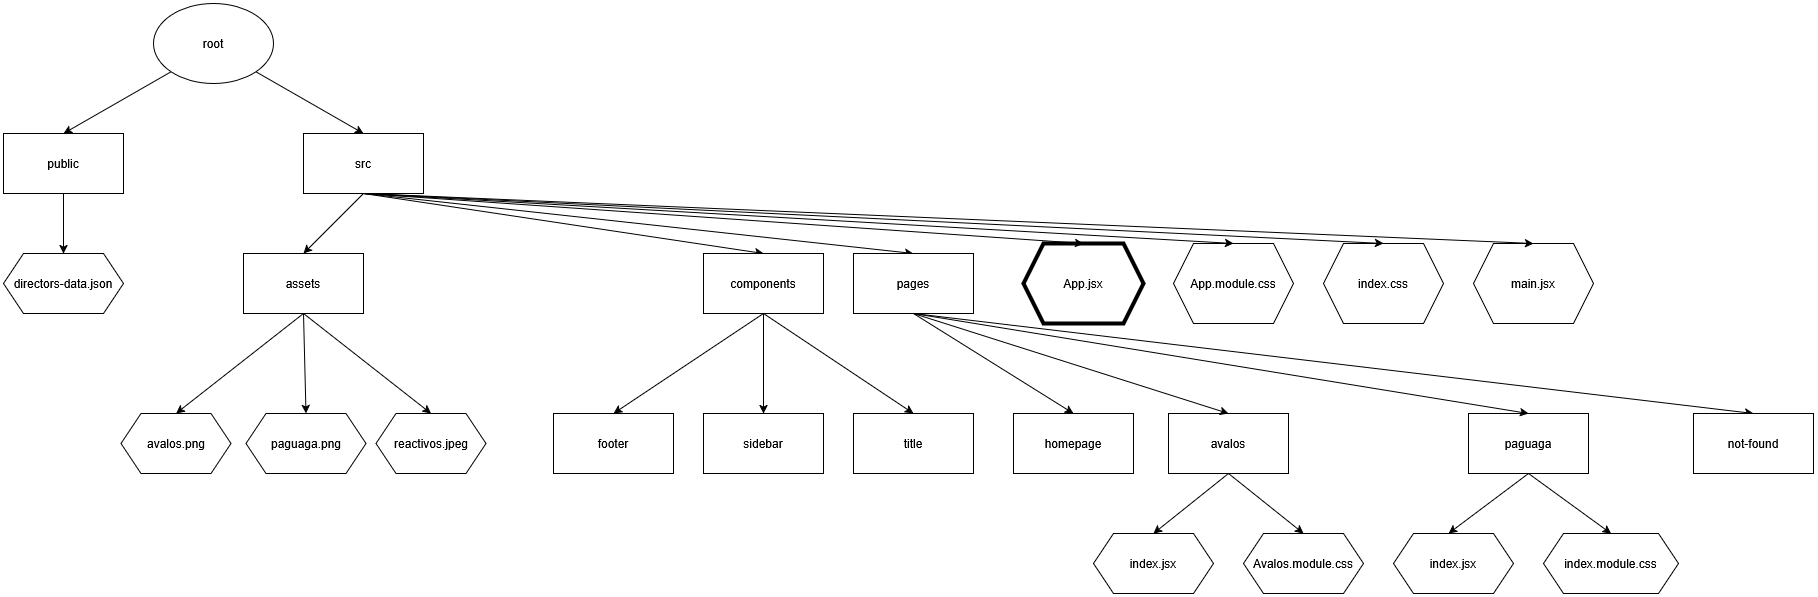

The diagram above was exported from draw.io. Its source (the exported page's mxGraphModel, read from the mxfile embedded in the PNG):
<mxGraphModel dx="5603" dy="2530" grid="1" gridSize="10" guides="1" tooltips="1" connect="1" arrows="1" fold="1" page="1" pageScale="1" pageWidth="850" pageHeight="1100" math="0" shadow="0">
  <root>
    <mxCell id="0" />
    <mxCell id="1" parent="0" />
    <mxCell id="2" style="rounded=0;orthogonalLoop=1;jettySize=auto;html=1;exitX=0;exitY=1;exitDx=0;exitDy=0;entryX=0.5;entryY=0;entryDx=0;entryDy=0;" edge="1" source="4" target="10" parent="1">
      <mxGeometry relative="1" as="geometry" />
    </mxCell>
    <mxCell id="3" style="rounded=0;orthogonalLoop=1;jettySize=auto;html=1;exitX=1;exitY=1;exitDx=0;exitDy=0;entryX=0.5;entryY=0;entryDx=0;entryDy=0;" edge="1" source="4" target="8" parent="1">
      <mxGeometry relative="1" as="geometry" />
    </mxCell>
    <mxCell id="4" value="root" style="ellipse;whiteSpace=wrap;html=1;" vertex="1" parent="1">
      <mxGeometry x="900" y="940" width="120" height="80" as="geometry" />
    </mxCell>
    <mxCell id="5" style="rounded=0;orthogonalLoop=1;jettySize=auto;html=1;exitX=0.5;exitY=1;exitDx=0;exitDy=0;entryX=0.5;entryY=0;entryDx=0;entryDy=0;" edge="1" source="8" target="16" parent="1">
      <mxGeometry relative="1" as="geometry" />
    </mxCell>
    <mxCell id="6" style="rounded=0;orthogonalLoop=1;jettySize=auto;html=1;exitX=0.5;exitY=1;exitDx=0;exitDy=0;entryX=0.5;entryY=0;entryDx=0;entryDy=0;" edge="1" source="8" target="18" parent="1">
      <mxGeometry relative="1" as="geometry" />
    </mxCell>
    <mxCell id="7" style="rounded=0;orthogonalLoop=1;jettySize=auto;html=1;exitX=0.5;exitY=1;exitDx=0;exitDy=0;entryX=0.5;entryY=0;entryDx=0;entryDy=0;" edge="1" source="8" target="47" parent="1">
      <mxGeometry relative="1" as="geometry" />
    </mxCell>
    <mxCell id="8" value="src" style="rounded=0;whiteSpace=wrap;html=1;" vertex="1" parent="1">
      <mxGeometry x="1050" y="1070" width="120" height="60" as="geometry" />
    </mxCell>
    <mxCell id="9" style="edgeStyle=orthogonalEdgeStyle;rounded=0;orthogonalLoop=1;jettySize=auto;html=1;exitX=0.5;exitY=1;exitDx=0;exitDy=0;entryX=0.5;entryY=0;entryDx=0;entryDy=0;" edge="1" source="10" target="35" parent="1">
      <mxGeometry relative="1" as="geometry" />
    </mxCell>
    <mxCell id="10" value="public" style="rounded=0;whiteSpace=wrap;html=1;" vertex="1" parent="1">
      <mxGeometry x="750" y="1070" width="120" height="60" as="geometry" />
    </mxCell>
    <mxCell id="11" value="App.jsx" style="shape=hexagon;perimeter=hexagonPerimeter2;whiteSpace=wrap;html=1;fixedSize=1;strokeWidth=4;" vertex="1" parent="1">
      <mxGeometry x="1770" y="1180" width="120" height="80" as="geometry" />
    </mxCell>
    <mxCell id="12" value="App.module.css" style="shape=hexagon;perimeter=hexagonPerimeter2;whiteSpace=wrap;html=1;fixedSize=1;" vertex="1" parent="1">
      <mxGeometry x="1920" y="1180" width="120" height="80" as="geometry" />
    </mxCell>
    <mxCell id="13" value="&lt;div&gt;index.css&lt;/div&gt;" style="shape=hexagon;perimeter=hexagonPerimeter2;whiteSpace=wrap;html=1;fixedSize=1;" vertex="1" parent="1">
      <mxGeometry x="2070" y="1180" width="120" height="80" as="geometry" />
    </mxCell>
    <mxCell id="14" value="main.jsx" style="shape=hexagon;perimeter=hexagonPerimeter2;whiteSpace=wrap;html=1;fixedSize=1;" vertex="1" parent="1">
      <mxGeometry x="2220" y="1180" width="120" height="80" as="geometry" />
    </mxCell>
    <mxCell id="15" style="rounded=0;orthogonalLoop=1;jettySize=auto;html=1;exitX=0.5;exitY=1;exitDx=0;exitDy=0;entryX=0.5;entryY=0;entryDx=0;entryDy=0;" edge="1" source="16" target="30" parent="1">
      <mxGeometry relative="1" as="geometry" />
    </mxCell>
    <mxCell id="16" value="assets" style="rounded=0;whiteSpace=wrap;html=1;" vertex="1" parent="1">
      <mxGeometry x="990" y="1190" width="120" height="60" as="geometry" />
    </mxCell>
    <mxCell id="17" style="rounded=0;orthogonalLoop=1;jettySize=auto;html=1;exitX=0.5;exitY=1;exitDx=0;exitDy=0;entryX=0.5;entryY=0;entryDx=0;entryDy=0;" edge="1" source="18" target="43" parent="1">
      <mxGeometry relative="1" as="geometry" />
    </mxCell>
    <mxCell id="18" value="components" style="rounded=0;whiteSpace=wrap;html=1;" vertex="1" parent="1">
      <mxGeometry x="1450" y="1190" width="120" height="60" as="geometry" />
    </mxCell>
    <mxCell id="19" style="rounded=0;orthogonalLoop=1;jettySize=auto;html=1;exitX=0.5;exitY=1;exitDx=0;exitDy=0;entryX=0.5;entryY=0;entryDx=0;entryDy=0;" edge="1" source="20" target="36" parent="1">
      <mxGeometry relative="1" as="geometry" />
    </mxCell>
    <mxCell id="20" value="avalos" style="rounded=0;whiteSpace=wrap;html=1;" vertex="1" parent="1">
      <mxGeometry x="1915" y="1350" width="120" height="60" as="geometry" />
    </mxCell>
    <mxCell id="21" value="footer" style="rounded=0;whiteSpace=wrap;html=1;" vertex="1" parent="1">
      <mxGeometry x="1300" y="1350" width="120" height="60" as="geometry" />
    </mxCell>
    <mxCell id="22" value="paguaga" style="rounded=0;whiteSpace=wrap;html=1;" vertex="1" parent="1">
      <mxGeometry x="2215" y="1350" width="120" height="60" as="geometry" />
    </mxCell>
    <mxCell id="23" value="sidebar" style="rounded=0;whiteSpace=wrap;html=1;" vertex="1" parent="1">
      <mxGeometry x="1450" y="1350" width="120" height="60" as="geometry" />
    </mxCell>
    <mxCell id="24" style="rounded=0;orthogonalLoop=1;jettySize=auto;html=1;exitX=0.5;exitY=1;exitDx=0;exitDy=0;entryX=0.5;entryY=0;entryDx=0;entryDy=0;" edge="1" source="8" target="11" parent="1">
      <mxGeometry relative="1" as="geometry">
        <mxPoint x="1280" y="1150" as="sourcePoint" />
        <mxPoint x="1430" y="1200" as="targetPoint" />
      </mxGeometry>
    </mxCell>
    <mxCell id="25" style="rounded=0;orthogonalLoop=1;jettySize=auto;html=1;entryX=0.5;entryY=0;entryDx=0;entryDy=0;" edge="1" target="12" parent="1">
      <mxGeometry relative="1" as="geometry">
        <mxPoint x="1110" y="1130" as="sourcePoint" />
        <mxPoint x="1550" y="1220" as="targetPoint" />
      </mxGeometry>
    </mxCell>
    <mxCell id="26" style="rounded=0;orthogonalLoop=1;jettySize=auto;html=1;exitX=0.5;exitY=1;exitDx=0;exitDy=0;entryX=0.5;entryY=0;entryDx=0;entryDy=0;" edge="1" source="8" target="13" parent="1">
      <mxGeometry relative="1" as="geometry">
        <mxPoint x="1550" y="1150" as="sourcePoint" />
        <mxPoint x="1700" y="1200" as="targetPoint" />
      </mxGeometry>
    </mxCell>
    <mxCell id="27" style="rounded=0;orthogonalLoop=1;jettySize=auto;html=1;exitX=0.5;exitY=1;exitDx=0;exitDy=0;entryX=0.5;entryY=0;entryDx=0;entryDy=0;" edge="1" source="8" target="14" parent="1">
      <mxGeometry relative="1" as="geometry">
        <mxPoint x="1630" y="1080" as="sourcePoint" />
        <mxPoint x="1780" y="1130" as="targetPoint" />
      </mxGeometry>
    </mxCell>
    <mxCell id="28" style="rounded=0;orthogonalLoop=1;jettySize=auto;html=1;entryX=0.5;entryY=0;entryDx=0;entryDy=0;exitX=0.5;exitY=1;exitDx=0;exitDy=0;" edge="1" source="18" target="21" parent="1">
      <mxGeometry relative="1" as="geometry">
        <mxPoint x="1380" y="1260" as="sourcePoint" />
        <mxPoint x="1620" y="1370" as="targetPoint" />
      </mxGeometry>
    </mxCell>
    <mxCell id="29" style="rounded=0;orthogonalLoop=1;jettySize=auto;html=1;exitX=0.5;exitY=1;exitDx=0;exitDy=0;entryX=0.5;entryY=0;entryDx=0;entryDy=0;" edge="1" source="18" target="23" parent="1">
      <mxGeometry relative="1" as="geometry">
        <mxPoint x="2160" y="1510" as="sourcePoint" />
        <mxPoint x="2160" y="1580" as="targetPoint" />
      </mxGeometry>
    </mxCell>
    <mxCell id="30" value="&lt;div&gt;avalos.png&lt;/div&gt;" style="shape=hexagon;perimeter=hexagonPerimeter2;whiteSpace=wrap;html=1;fixedSize=1;" vertex="1" parent="1">
      <mxGeometry x="867.5" y="1350" width="110" height="60" as="geometry" />
    </mxCell>
    <mxCell id="31" value="&lt;div&gt;paguaga.png&lt;/div&gt;" style="shape=hexagon;perimeter=hexagonPerimeter2;whiteSpace=wrap;html=1;fixedSize=1;" vertex="1" parent="1">
      <mxGeometry x="992.5" y="1350" width="120" height="60" as="geometry" />
    </mxCell>
    <mxCell id="32" value="reactivos.jpeg" style="shape=hexagon;perimeter=hexagonPerimeter2;whiteSpace=wrap;html=1;fixedSize=1;" vertex="1" parent="1">
      <mxGeometry x="1122.5" y="1350" width="110" height="60" as="geometry" />
    </mxCell>
    <mxCell id="33" style="rounded=0;orthogonalLoop=1;jettySize=auto;html=1;exitX=0.5;exitY=1;exitDx=0;exitDy=0;entryX=0.5;entryY=0;entryDx=0;entryDy=0;" edge="1" source="16" target="32" parent="1">
      <mxGeometry relative="1" as="geometry">
        <mxPoint x="1090" y="1300" as="sourcePoint" />
        <mxPoint x="765" y="1390" as="targetPoint" />
      </mxGeometry>
    </mxCell>
    <mxCell id="34" style="rounded=0;orthogonalLoop=1;jettySize=auto;html=1;exitX=0.5;exitY=1;exitDx=0;exitDy=0;entryX=0.5;entryY=0;entryDx=0;entryDy=0;" edge="1" source="16" target="31" parent="1">
      <mxGeometry relative="1" as="geometry">
        <mxPoint x="1405" y="1410" as="sourcePoint" />
        <mxPoint x="1080" y="1500" as="targetPoint" />
      </mxGeometry>
    </mxCell>
    <mxCell id="35" value="directors-data.json" style="shape=hexagon;perimeter=hexagonPerimeter2;whiteSpace=wrap;html=1;fixedSize=1;" vertex="1" parent="1">
      <mxGeometry x="750" y="1190" width="120" height="60" as="geometry" />
    </mxCell>
    <mxCell id="36" value="index.jsx" style="shape=hexagon;perimeter=hexagonPerimeter2;whiteSpace=wrap;html=1;fixedSize=1;" vertex="1" parent="1">
      <mxGeometry x="1840" y="1470" width="120" height="60" as="geometry" />
    </mxCell>
    <mxCell id="37" value="Avalos.module.css" style="shape=hexagon;perimeter=hexagonPerimeter2;whiteSpace=wrap;html=1;fixedSize=1;" vertex="1" parent="1">
      <mxGeometry x="1990" y="1470" width="120" height="60" as="geometry" />
    </mxCell>
    <mxCell id="38" value="index.jsx" style="shape=hexagon;perimeter=hexagonPerimeter2;whiteSpace=wrap;html=1;fixedSize=1;" vertex="1" parent="1">
      <mxGeometry x="2140" y="1470" width="120" height="60" as="geometry" />
    </mxCell>
    <mxCell id="39" value="index.module.css" style="shape=hexagon;perimeter=hexagonPerimeter2;whiteSpace=wrap;html=1;fixedSize=1;" vertex="1" parent="1">
      <mxGeometry x="2290" y="1470" width="135" height="60" as="geometry" />
    </mxCell>
    <mxCell id="40" style="rounded=0;orthogonalLoop=1;jettySize=auto;html=1;exitX=0.5;exitY=1;exitDx=0;exitDy=0;entryX=0.5;entryY=0;entryDx=0;entryDy=0;" edge="1" source="20" target="37" parent="1">
      <mxGeometry relative="1" as="geometry">
        <mxPoint x="2120" y="1430" as="sourcePoint" />
        <mxPoint x="2045" y="1490" as="targetPoint" />
      </mxGeometry>
    </mxCell>
    <mxCell id="41" style="rounded=0;orthogonalLoop=1;jettySize=auto;html=1;exitX=0.5;exitY=1;exitDx=0;exitDy=0;entryX=0.5;entryY=0;entryDx=0;entryDy=0;" edge="1" source="22" target="39" parent="1">
      <mxGeometry relative="1" as="geometry">
        <mxPoint x="2335" y="1420" as="sourcePoint" />
        <mxPoint x="2260" y="1480" as="targetPoint" />
      </mxGeometry>
    </mxCell>
    <mxCell id="42" style="rounded=0;orthogonalLoop=1;jettySize=auto;html=1;entryX=0.5;entryY=0;entryDx=0;entryDy=0;exitX=0.5;exitY=1;exitDx=0;exitDy=0;" edge="1" source="22" parent="1">
      <mxGeometry relative="1" as="geometry">
        <mxPoint x="2275" y="1420" as="sourcePoint" />
        <mxPoint x="2195" y="1470" as="targetPoint" />
      </mxGeometry>
    </mxCell>
    <mxCell id="43" value="title" style="rounded=0;whiteSpace=wrap;html=1;" vertex="1" parent="1">
      <mxGeometry x="1600" y="1350" width="120" height="60" as="geometry" />
    </mxCell>
    <mxCell id="44" style="rounded=0;orthogonalLoop=1;jettySize=auto;html=1;exitX=0.5;exitY=1;exitDx=0;exitDy=0;entryX=0.5;entryY=0;entryDx=0;entryDy=0;" edge="1" source="47" target="49" parent="1">
      <mxGeometry relative="1" as="geometry">
        <mxPoint x="1810" y="1330" as="targetPoint" />
      </mxGeometry>
    </mxCell>
    <mxCell id="45" style="rounded=0;orthogonalLoop=1;jettySize=auto;html=1;exitX=0.5;exitY=1;exitDx=0;exitDy=0;entryX=0.5;entryY=0;entryDx=0;entryDy=0;" edge="1" source="47" target="22" parent="1">
      <mxGeometry relative="1" as="geometry" />
    </mxCell>
    <mxCell id="46" style="rounded=0;orthogonalLoop=1;jettySize=auto;html=1;exitX=0.5;exitY=1;exitDx=0;exitDy=0;entryX=0.5;entryY=0;entryDx=0;entryDy=0;" edge="1" source="47" target="48" parent="1">
      <mxGeometry relative="1" as="geometry" />
    </mxCell>
    <mxCell id="47" value="&lt;div&gt;pages&lt;/div&gt;" style="rounded=0;whiteSpace=wrap;html=1;" vertex="1" parent="1">
      <mxGeometry x="1600" y="1190" width="120" height="60" as="geometry" />
    </mxCell>
    <mxCell id="48" value="not-found" style="rounded=0;whiteSpace=wrap;html=1;" vertex="1" parent="1">
      <mxGeometry x="2440" y="1350" width="120" height="60" as="geometry" />
    </mxCell>
    <mxCell id="49" value="homepage" style="rounded=0;whiteSpace=wrap;html=1;" vertex="1" parent="1">
      <mxGeometry x="1760" y="1350" width="120" height="60" as="geometry" />
    </mxCell>
    <mxCell id="50" style="rounded=0;orthogonalLoop=1;jettySize=auto;html=1;exitX=0.5;exitY=1;exitDx=0;exitDy=0;entryX=0.5;entryY=0;entryDx=0;entryDy=0;" edge="1" source="47" target="20" parent="1">
      <mxGeometry relative="1" as="geometry">
        <mxPoint x="1760" y="1310" as="sourcePoint" />
        <mxPoint x="1883" y="1410" as="targetPoint" />
      </mxGeometry>
    </mxCell>
  </root>
</mxGraphModel>